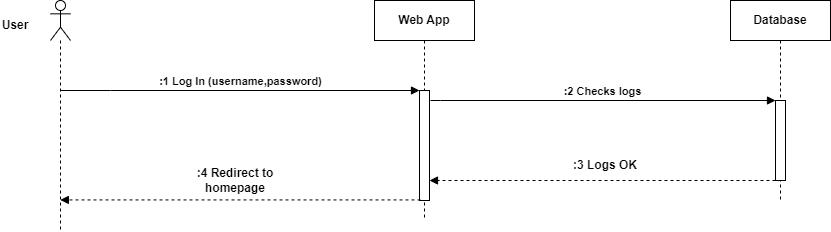

The diagram above was exported from draw.io. Its source (the exported page's mxGraphModel, read from the mxfile embedded in the PNG):
<mxGraphModel dx="989" dy="578" grid="1" gridSize="10" guides="1" tooltips="1" connect="1" arrows="1" fold="1" page="1" pageScale="1" pageWidth="827" pageHeight="1169" math="0" shadow="0">
  <root>
    <mxCell id="0" />
    <mxCell id="1" parent="0" />
    <mxCell id="UL2qT7vXLHrQ0_3LHeWE-1" value="" style="shape=umlLifeline;perimeter=lifelinePerimeter;whiteSpace=wrap;html=1;container=1;dropTarget=0;collapsible=0;recursiveResize=0;outlineConnect=0;portConstraint=eastwest;newEdgeStyle={&quot;curved&quot;:0,&quot;rounded&quot;:0};participant=umlActor;" vertex="1" parent="1">
      <mxGeometry x="90" y="420" width="20" height="230" as="geometry" />
    </mxCell>
    <mxCell id="UL2qT7vXLHrQ0_3LHeWE-2" value="Web App" style="shape=umlLifeline;perimeter=lifelinePerimeter;whiteSpace=wrap;html=1;container=1;dropTarget=0;collapsible=0;recursiveResize=0;outlineConnect=0;portConstraint=eastwest;newEdgeStyle={&quot;edgeStyle&quot;:&quot;elbowEdgeStyle&quot;,&quot;elbow&quot;:&quot;vertical&quot;,&quot;curved&quot;:0,&quot;rounded&quot;:0};fontStyle=1" vertex="1" parent="1">
      <mxGeometry x="414" y="420" width="100" height="220" as="geometry" />
    </mxCell>
    <mxCell id="UL2qT7vXLHrQ0_3LHeWE-3" value="" style="html=1;points=[[0,0,0,0,5],[0,1,0,0,-5],[1,0,0,0,5],[1,1,0,0,-5]];perimeter=orthogonalPerimeter;outlineConnect=0;targetShapes=umlLifeline;portConstraint=eastwest;newEdgeStyle={&quot;curved&quot;:0,&quot;rounded&quot;:0};" vertex="1" parent="UL2qT7vXLHrQ0_3LHeWE-2">
      <mxGeometry x="45" y="90" width="10" height="110" as="geometry" />
    </mxCell>
    <mxCell id="UL2qT7vXLHrQ0_3LHeWE-4" value="Database" style="shape=umlLifeline;perimeter=lifelinePerimeter;whiteSpace=wrap;html=1;container=1;dropTarget=0;collapsible=0;recursiveResize=0;outlineConnect=0;portConstraint=eastwest;newEdgeStyle={&quot;edgeStyle&quot;:&quot;elbowEdgeStyle&quot;,&quot;elbow&quot;:&quot;vertical&quot;,&quot;curved&quot;:0,&quot;rounded&quot;:0};fontStyle=1" vertex="1" parent="1">
      <mxGeometry x="770" y="420" width="100" height="200" as="geometry" />
    </mxCell>
    <mxCell id="UL2qT7vXLHrQ0_3LHeWE-5" value="" style="html=1;points=[[0,0,0,0,5],[0,1,0,0,-5],[1,0,0,0,5],[1,1,0,0,-5]];perimeter=orthogonalPerimeter;outlineConnect=0;targetShapes=umlLifeline;portConstraint=eastwest;newEdgeStyle={&quot;curved&quot;:0,&quot;rounded&quot;:0};" vertex="1" parent="UL2qT7vXLHrQ0_3LHeWE-4">
      <mxGeometry x="45" y="100" width="10" height="80" as="geometry" />
    </mxCell>
    <mxCell id="UL2qT7vXLHrQ0_3LHeWE-6" value="User" style="text;html=1;strokeColor=none;fillColor=none;align=center;verticalAlign=middle;whiteSpace=wrap;rounded=0;fontStyle=1" vertex="1" parent="1">
      <mxGeometry x="40" y="430" width="30" height="30" as="geometry" />
    </mxCell>
    <mxCell id="UL2qT7vXLHrQ0_3LHeWE-7" value=":1 Log In (username,password)" style="html=1;verticalAlign=bottom;endArrow=block;edgeStyle=elbowEdgeStyle;elbow=vertical;curved=0;rounded=0;fontStyle=1" edge="1" parent="1" source="UL2qT7vXLHrQ0_3LHeWE-1" target="UL2qT7vXLHrQ0_3LHeWE-3">
      <mxGeometry x="0.0019" width="80" relative="1" as="geometry">
        <mxPoint x="120" y="510" as="sourcePoint" />
        <mxPoint x="450" y="510" as="targetPoint" />
        <Array as="points">
          <mxPoint x="150.07142857142867" y="510" />
          <mxPoint x="175.07142857142867" y="410" />
          <mxPoint x="115.07142857142867" y="490" />
        </Array>
        <mxPoint as="offset" />
      </mxGeometry>
    </mxCell>
    <mxCell id="UL2qT7vXLHrQ0_3LHeWE-8" value=":2 Checks logs" style="html=1;verticalAlign=bottom;endArrow=block;edgeStyle=elbowEdgeStyle;elbow=vertical;curved=0;rounded=0;fontStyle=1" edge="1" parent="1" target="UL2qT7vXLHrQ0_3LHeWE-5">
      <mxGeometry width="80" relative="1" as="geometry">
        <mxPoint x="470" y="520" as="sourcePoint" />
        <mxPoint x="730" y="520" as="targetPoint" />
        <Array as="points">
          <mxPoint x="480.07142857142867" y="520" />
          <mxPoint x="505.07142857142867" y="420" />
          <mxPoint x="445.07142857142867" y="500" />
        </Array>
      </mxGeometry>
    </mxCell>
    <mxCell id="UL2qT7vXLHrQ0_3LHeWE-9" value="" style="html=1;verticalAlign=bottom;labelBackgroundColor=none;endArrow=block;endFill=1;dashed=1;rounded=0;" edge="1" parent="1">
      <mxGeometry width="160" relative="1" as="geometry">
        <mxPoint x="815" y="600" as="sourcePoint" />
        <mxPoint x="469" y="600" as="targetPoint" />
      </mxGeometry>
    </mxCell>
    <mxCell id="UL2qT7vXLHrQ0_3LHeWE-10" value="&lt;b&gt;:3 Logs OK&lt;/b&gt;" style="text;html=1;strokeColor=none;fillColor=none;align=center;verticalAlign=middle;whiteSpace=wrap;rounded=0;" vertex="1" parent="1">
      <mxGeometry x="600" y="570" width="90" height="30" as="geometry" />
    </mxCell>
    <mxCell id="UL2qT7vXLHrQ0_3LHeWE-11" value="&lt;b&gt;:4 Redirect to homepage&lt;/b&gt;" style="text;html=1;strokeColor=none;fillColor=none;align=center;verticalAlign=middle;whiteSpace=wrap;rounded=0;" vertex="1" parent="1">
      <mxGeometry x="230" y="585" width="90" height="30" as="geometry" />
    </mxCell>
    <mxCell id="UL2qT7vXLHrQ0_3LHeWE-12" value="" style="html=1;verticalAlign=bottom;labelBackgroundColor=none;endArrow=block;endFill=1;dashed=1;rounded=0;" edge="1" parent="1" target="UL2qT7vXLHrQ0_3LHeWE-1">
      <mxGeometry width="160" relative="1" as="geometry">
        <mxPoint x="460" y="619.43" as="sourcePoint" />
        <mxPoint x="300" y="619.43" as="targetPoint" />
      </mxGeometry>
    </mxCell>
  </root>
</mxGraphModel>